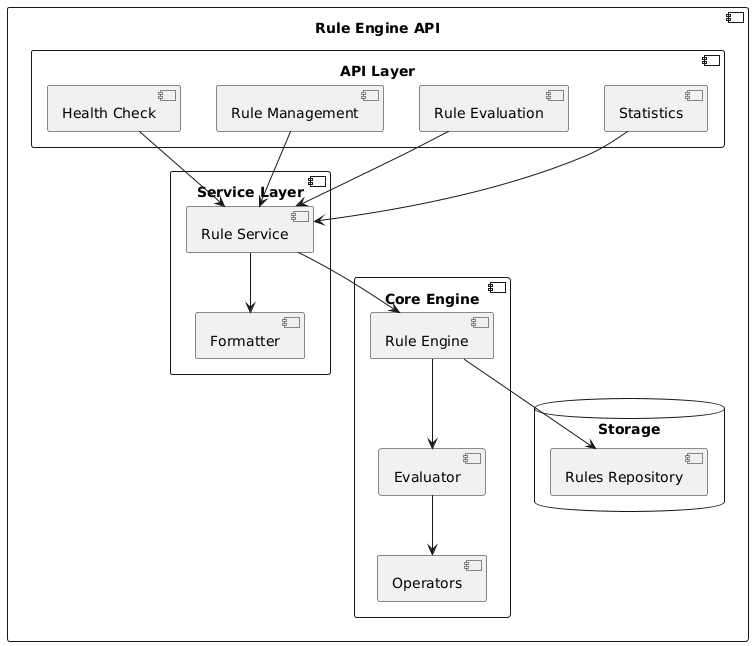

The diagram above was rendered by PlantUML. Its source (embedded in the PNG):
@startuml
component "Rule Engine API" {
    
    component "API Layer" {
        [Health Check] as Health
        [Rule Management] as RuleMgmt
        [Rule Evaluation] as RuleEval
        [Statistics] as Stats
    }
    
    component "Service Layer" {
        [Rule Service] as RuleService
        [Formatter] as Formatter
    }
    
    component "Core Engine" {
        [Rule Engine] as Engine
        [Evaluator] as Evaluator
        [Operators] as Ops
    }
    
    database "Storage" {
        [Rules Repository] as Repo
    }
    
    Health --> RuleService
    RuleMgmt --> RuleService
    RuleEval --> RuleService
    Stats --> RuleService
    
    RuleService --> Engine
    RuleService --> Formatter
    Engine --> Evaluator
    Evaluator --> Ops
    Engine --> Repo
}
@enduml